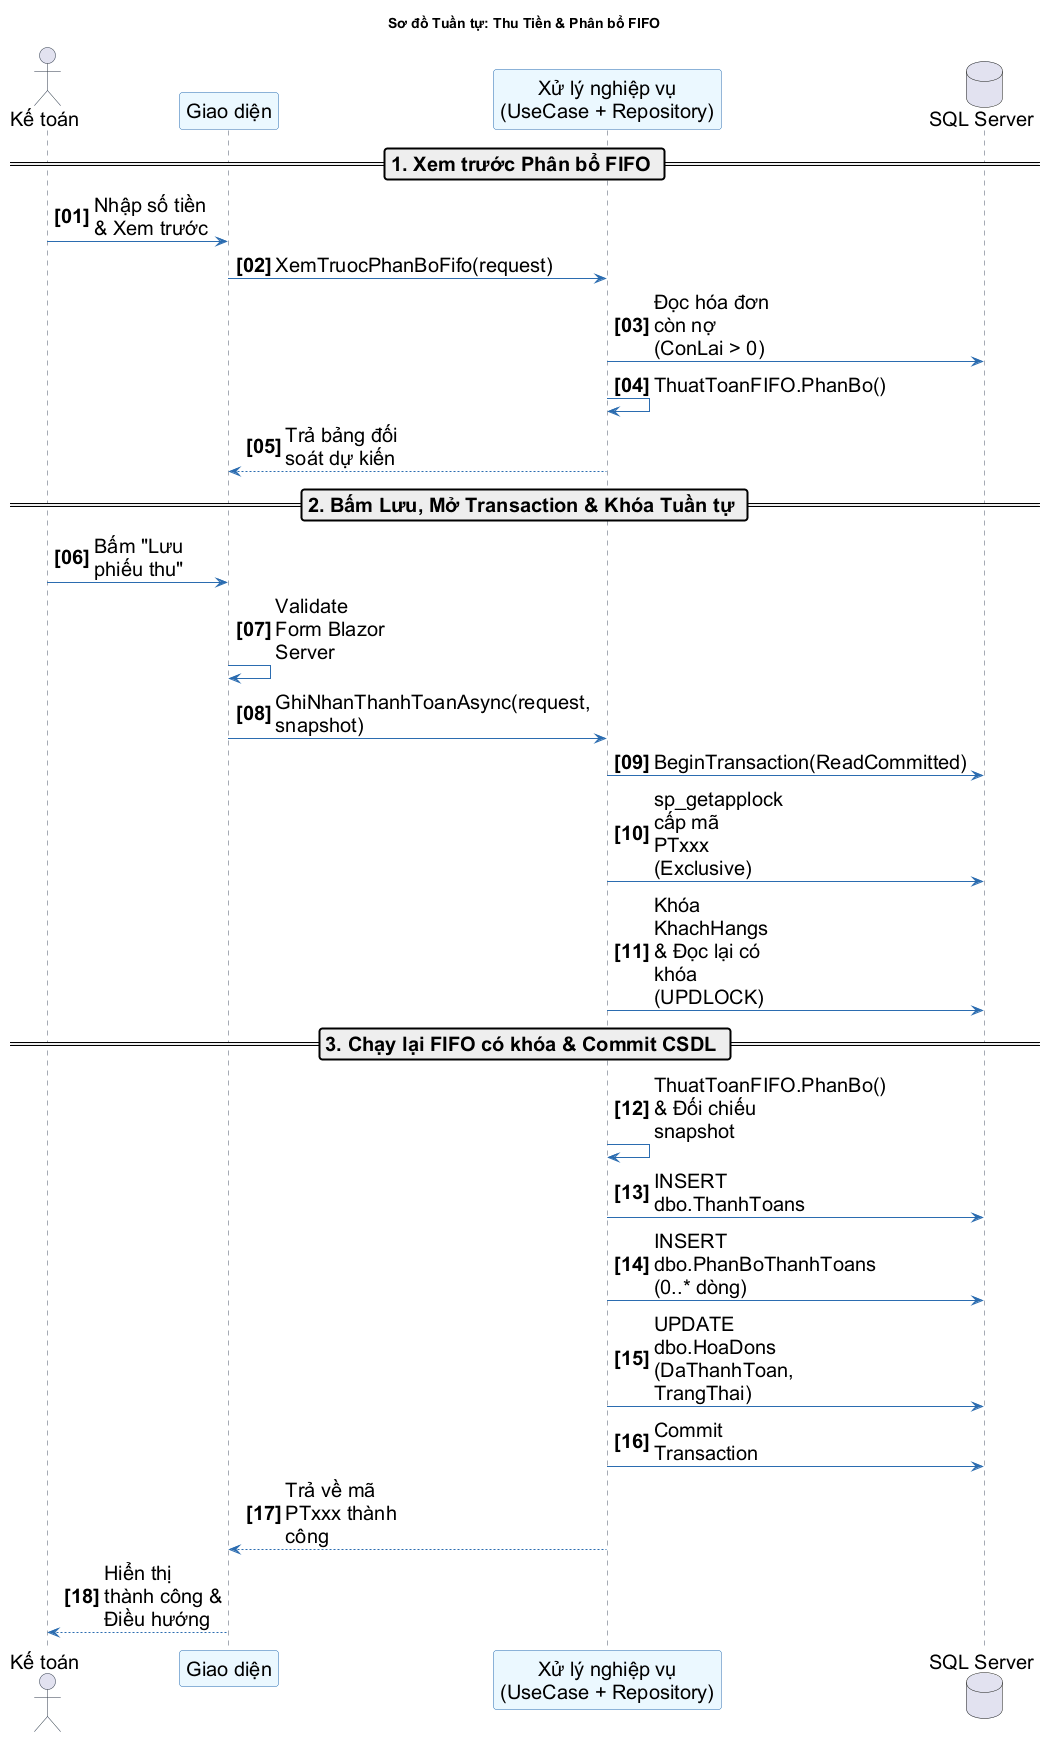

The diagram above was rendered by PlantUML. Its source (embedded in the PNG):
@startuml BaoCao_Sequence_ThanhToanFIFO
title Sơ đồ Tuần tự: Thu Tiền & Phân bổ FIFO

autonumber "<b>[00]</b>"
skinparam shadowing false
skinparam defaultFontName Arial
skinparam defaultFontSize 20
skinparam maxMessageSize 120
skinparam roundCorner 6

skinparam sequence {
    ArrowColor #2B6CB0
    ActorBorderColor #2D3748
    LifeLineBorderColor #4A5568
    LifeLineBackgroundColor #EDF2F7
    ParticipantBorderColor #2B6CB0
    ParticipantBackgroundColor #EBF8FF
    FontSize 20
}

actor "Kế toán" as KT
participant "Giao diện" as UI
participant "Xử lý nghiệp vụ\n(UseCase + Repository)" as Core
database "SQL Server" as DB

== 1. Xem trước Phân bổ FIFO ==
KT -> UI : Nhập số tiền & Xem trước
UI -> Core : XemTruocPhanBoFifo(request)
Core -> DB : Đọc hóa đơn còn nợ (ConLai > 0)
Core -> Core : ThuatToanFIFO.PhanBo()
Core --> UI : Trả bảng đối soát dự kiến

== 2. Bấm Lưu, Mở Transaction & Khóa Tuần tự ==
KT -> UI : Bấm "Lưu phiếu thu"
UI -> UI : Validate Form Blazor Server
UI -> Core : GhiNhanThanhToanAsync(request, snapshot)
Core -> DB : BeginTransaction(ReadCommitted)
Core -> DB : sp_getapplock cấp mã PTxxx (Exclusive)
Core -> DB : Khóa KhachHangs & Đọc lại có khóa (UPDLOCK)

== 3. Chạy lại FIFO có khóa & Commit CSDL ==
Core -> Core : ThuatToanFIFO.PhanBo() & Đối chiếu snapshot
Core -> DB : INSERT dbo.ThanhToans
Core -> DB : INSERT dbo.PhanBoThanhToans (0..* dòng)
Core -> DB : UPDATE dbo.HoaDons (DaThanhToan, TrangThai)
Core -> DB : Commit Transaction
Core --> UI : Trả về mã PTxxx thành công
UI --> KT : Hiển thị thành công & Điều hướng

@enduml